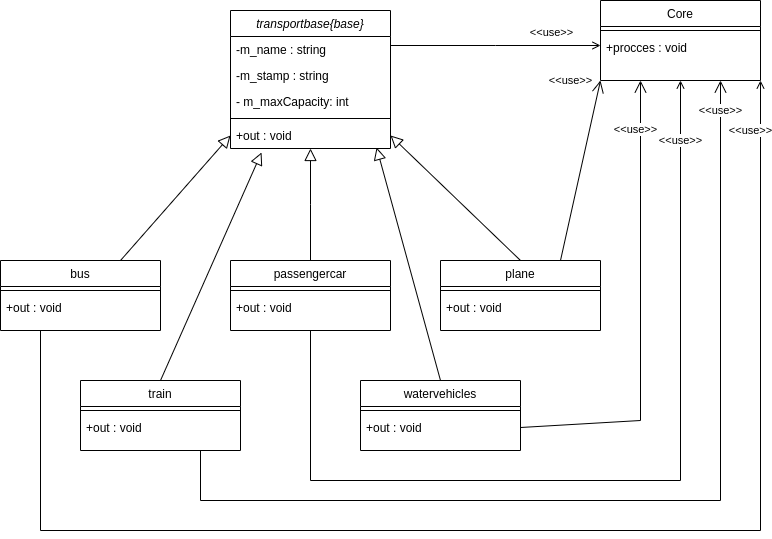

The diagram above was exported from draw.io. Its source (the exported page's mxGraphModel, read from the mxfile embedded in the PNG):
<mxGraphModel dx="792" dy="1121" grid="1" gridSize="10" guides="1" tooltips="1" connect="1" arrows="1" fold="1" page="1" pageScale="1" pageWidth="827" pageHeight="1169" math="0" shadow="0">
  <root>
    <mxCell id="WIyWlLk6GJQsqaUBKTNV-0" />
    <mxCell id="WIyWlLk6GJQsqaUBKTNV-1" parent="WIyWlLk6GJQsqaUBKTNV-0" />
    <mxCell id="zkfFHV4jXpPFQw0GAbJ--0" value="transportbase{base}" style="swimlane;fontStyle=2;align=center;verticalAlign=top;childLayout=stackLayout;horizontal=1;startSize=26;horizontalStack=0;resizeParent=1;resizeLast=0;collapsible=1;marginBottom=0;rounded=0;shadow=0;strokeWidth=1;" parent="WIyWlLk6GJQsqaUBKTNV-1" vertex="1">
      <mxGeometry x="230" y="110" width="160" height="138" as="geometry">
        <mxRectangle x="230" y="140" width="160" height="26" as="alternateBounds" />
      </mxGeometry>
    </mxCell>
    <mxCell id="zkfFHV4jXpPFQw0GAbJ--1" value="-m_name : string" style="text;align=left;verticalAlign=top;spacingLeft=4;spacingRight=4;overflow=hidden;rotatable=0;points=[[0,0.5],[1,0.5]];portConstraint=eastwest;" parent="zkfFHV4jXpPFQw0GAbJ--0" vertex="1">
      <mxGeometry y="26" width="160" height="26" as="geometry" />
    </mxCell>
    <mxCell id="zkfFHV4jXpPFQw0GAbJ--2" value="-m_stamp : string" style="text;align=left;verticalAlign=top;spacingLeft=4;spacingRight=4;overflow=hidden;rotatable=0;points=[[0,0.5],[1,0.5]];portConstraint=eastwest;rounded=0;shadow=0;html=0;" parent="zkfFHV4jXpPFQw0GAbJ--0" vertex="1">
      <mxGeometry y="52" width="160" height="26" as="geometry" />
    </mxCell>
    <mxCell id="zkfFHV4jXpPFQw0GAbJ--3" value="- m_maxCapacity: int " style="text;align=left;verticalAlign=top;spacingLeft=4;spacingRight=4;overflow=hidden;rotatable=0;points=[[0,0.5],[1,0.5]];portConstraint=eastwest;rounded=0;shadow=0;html=0;" parent="zkfFHV4jXpPFQw0GAbJ--0" vertex="1">
      <mxGeometry y="78" width="160" height="26" as="geometry" />
    </mxCell>
    <mxCell id="zkfFHV4jXpPFQw0GAbJ--4" value="" style="line;html=1;strokeWidth=1;align=left;verticalAlign=middle;spacingTop=-1;spacingLeft=3;spacingRight=3;rotatable=0;labelPosition=right;points=[];portConstraint=eastwest;" parent="zkfFHV4jXpPFQw0GAbJ--0" vertex="1">
      <mxGeometry y="104" width="160" height="8" as="geometry" />
    </mxCell>
    <mxCell id="zkfFHV4jXpPFQw0GAbJ--5" value="+out : void" style="text;align=left;verticalAlign=top;spacingLeft=4;spacingRight=4;overflow=hidden;rotatable=0;points=[[0,0.5],[1,0.5]];portConstraint=eastwest;" parent="zkfFHV4jXpPFQw0GAbJ--0" vertex="1">
      <mxGeometry y="112" width="160" height="26" as="geometry" />
    </mxCell>
    <mxCell id="zkfFHV4jXpPFQw0GAbJ--6" value="bus" style="swimlane;fontStyle=0;align=center;verticalAlign=top;childLayout=stackLayout;horizontal=1;startSize=26;horizontalStack=0;resizeParent=1;resizeLast=0;collapsible=1;marginBottom=0;rounded=0;shadow=0;strokeWidth=1;" parent="WIyWlLk6GJQsqaUBKTNV-1" vertex="1">
      <mxGeometry y="360" width="160" height="70" as="geometry">
        <mxRectangle x="130" y="380" width="160" height="26" as="alternateBounds" />
      </mxGeometry>
    </mxCell>
    <mxCell id="zkfFHV4jXpPFQw0GAbJ--9" value="" style="line;html=1;strokeWidth=1;align=left;verticalAlign=middle;spacingTop=-1;spacingLeft=3;spacingRight=3;rotatable=0;labelPosition=right;points=[];portConstraint=eastwest;" parent="zkfFHV4jXpPFQw0GAbJ--6" vertex="1">
      <mxGeometry y="26" width="160" height="8" as="geometry" />
    </mxCell>
    <mxCell id="h2T18fhMVCLDRAHWn7GZ-4" value="+out : void" style="text;align=left;verticalAlign=top;spacingLeft=4;spacingRight=4;overflow=hidden;rotatable=0;points=[[0,0.5],[1,0.5]];portConstraint=eastwest;" vertex="1" parent="zkfFHV4jXpPFQw0GAbJ--6">
      <mxGeometry y="34" width="160" height="26" as="geometry" />
    </mxCell>
    <mxCell id="zkfFHV4jXpPFQw0GAbJ--13" value="passengercar" style="swimlane;fontStyle=0;align=center;verticalAlign=top;childLayout=stackLayout;horizontal=1;startSize=26;horizontalStack=0;resizeParent=1;resizeLast=0;collapsible=1;marginBottom=0;rounded=0;shadow=0;strokeWidth=1;" parent="WIyWlLk6GJQsqaUBKTNV-1" vertex="1">
      <mxGeometry x="230" y="360" width="160" height="70" as="geometry">
        <mxRectangle x="340" y="380" width="170" height="26" as="alternateBounds" />
      </mxGeometry>
    </mxCell>
    <mxCell id="zkfFHV4jXpPFQw0GAbJ--15" value="" style="line;html=1;strokeWidth=1;align=left;verticalAlign=middle;spacingTop=-1;spacingLeft=3;spacingRight=3;rotatable=0;labelPosition=right;points=[];portConstraint=eastwest;" parent="zkfFHV4jXpPFQw0GAbJ--13" vertex="1">
      <mxGeometry y="26" width="160" height="8" as="geometry" />
    </mxCell>
    <mxCell id="h2T18fhMVCLDRAHWn7GZ-5" value="+out : void" style="text;align=left;verticalAlign=top;spacingLeft=4;spacingRight=4;overflow=hidden;rotatable=0;points=[[0,0.5],[1,0.5]];portConstraint=eastwest;" vertex="1" parent="zkfFHV4jXpPFQw0GAbJ--13">
      <mxGeometry y="34" width="160" height="26" as="geometry" />
    </mxCell>
    <mxCell id="zkfFHV4jXpPFQw0GAbJ--16" value="" style="endArrow=block;endSize=10;endFill=0;shadow=0;strokeWidth=1;rounded=0;curved=0;edgeStyle=elbowEdgeStyle;elbow=vertical;" parent="WIyWlLk6GJQsqaUBKTNV-1" source="zkfFHV4jXpPFQw0GAbJ--13" target="zkfFHV4jXpPFQw0GAbJ--0" edge="1">
      <mxGeometry width="160" relative="1" as="geometry">
        <mxPoint x="210" y="373" as="sourcePoint" />
        <mxPoint x="310" y="271" as="targetPoint" />
      </mxGeometry>
    </mxCell>
    <mxCell id="zkfFHV4jXpPFQw0GAbJ--17" value="Core" style="swimlane;fontStyle=0;align=center;verticalAlign=top;childLayout=stackLayout;horizontal=1;startSize=26;horizontalStack=0;resizeParent=1;resizeLast=0;collapsible=1;marginBottom=0;rounded=0;shadow=0;strokeWidth=1;" parent="WIyWlLk6GJQsqaUBKTNV-1" vertex="1">
      <mxGeometry x="600" y="100" width="160" height="80" as="geometry">
        <mxRectangle x="550" y="140" width="160" height="26" as="alternateBounds" />
      </mxGeometry>
    </mxCell>
    <mxCell id="zkfFHV4jXpPFQw0GAbJ--23" value="" style="line;html=1;strokeWidth=1;align=left;verticalAlign=middle;spacingTop=-1;spacingLeft=3;spacingRight=3;rotatable=0;labelPosition=right;points=[];portConstraint=eastwest;" parent="zkfFHV4jXpPFQw0GAbJ--17" vertex="1">
      <mxGeometry y="26" width="160" height="8" as="geometry" />
    </mxCell>
    <mxCell id="zkfFHV4jXpPFQw0GAbJ--25" value="+procces : void" style="text;align=left;verticalAlign=top;spacingLeft=4;spacingRight=4;overflow=hidden;rotatable=0;points=[[0,0.5],[1,0.5]];portConstraint=eastwest;" parent="zkfFHV4jXpPFQw0GAbJ--17" vertex="1">
      <mxGeometry y="34" width="160" height="26" as="geometry" />
    </mxCell>
    <mxCell id="zkfFHV4jXpPFQw0GAbJ--26" value="" style="endArrow=open;shadow=0;strokeWidth=1;rounded=0;curved=0;endFill=1;edgeStyle=elbowEdgeStyle;elbow=vertical;" parent="WIyWlLk6GJQsqaUBKTNV-1" source="zkfFHV4jXpPFQw0GAbJ--0" target="zkfFHV4jXpPFQw0GAbJ--17" edge="1">
      <mxGeometry x="0.5" y="41" relative="1" as="geometry">
        <mxPoint x="380" y="192" as="sourcePoint" />
        <mxPoint x="540" y="192" as="targetPoint" />
        <mxPoint x="-40" y="32" as="offset" />
      </mxGeometry>
    </mxCell>
    <mxCell id="h2T18fhMVCLDRAHWn7GZ-2" value="&lt;font style=&quot;font-size: 11px;&quot;&gt;&amp;lt;&amp;lt;use&amp;gt;&amp;gt;&lt;/font&gt;" style="edgeLabel;html=1;align=center;verticalAlign=middle;resizable=0;points=[];" vertex="1" connectable="0" parent="zkfFHV4jXpPFQw0GAbJ--26">
      <mxGeometry x="0.4688" y="-4" relative="1" as="geometry">
        <mxPoint x="6" y="-18" as="offset" />
      </mxGeometry>
    </mxCell>
    <mxCell id="h2T18fhMVCLDRAHWn7GZ-3" value="" style="endArrow=block;html=1;rounded=0;exitX=0.75;exitY=0;exitDx=0;exitDy=0;entryX=0;entryY=0.5;entryDx=0;entryDy=0;endFill=0;startSize=10;endSize=10;" edge="1" parent="WIyWlLk6GJQsqaUBKTNV-1" source="zkfFHV4jXpPFQw0GAbJ--6" target="zkfFHV4jXpPFQw0GAbJ--5">
      <mxGeometry width="50" height="50" relative="1" as="geometry">
        <mxPoint x="280" y="600" as="sourcePoint" />
        <mxPoint x="330" y="550" as="targetPoint" />
      </mxGeometry>
    </mxCell>
    <mxCell id="h2T18fhMVCLDRAHWn7GZ-6" value="plane" style="swimlane;fontStyle=0;align=center;verticalAlign=top;childLayout=stackLayout;horizontal=1;startSize=26;horizontalStack=0;resizeParent=1;resizeLast=0;collapsible=1;marginBottom=0;rounded=0;shadow=0;strokeWidth=1;" vertex="1" parent="WIyWlLk6GJQsqaUBKTNV-1">
      <mxGeometry x="440" y="360" width="160" height="70" as="geometry">
        <mxRectangle x="340" y="380" width="170" height="26" as="alternateBounds" />
      </mxGeometry>
    </mxCell>
    <mxCell id="h2T18fhMVCLDRAHWn7GZ-7" value="" style="line;html=1;strokeWidth=1;align=left;verticalAlign=middle;spacingTop=-1;spacingLeft=3;spacingRight=3;rotatable=0;labelPosition=right;points=[];portConstraint=eastwest;" vertex="1" parent="h2T18fhMVCLDRAHWn7GZ-6">
      <mxGeometry y="26" width="160" height="8" as="geometry" />
    </mxCell>
    <mxCell id="h2T18fhMVCLDRAHWn7GZ-8" value="+out : void" style="text;align=left;verticalAlign=top;spacingLeft=4;spacingRight=4;overflow=hidden;rotatable=0;points=[[0,0.5],[1,0.5]];portConstraint=eastwest;" vertex="1" parent="h2T18fhMVCLDRAHWn7GZ-6">
      <mxGeometry y="34" width="160" height="26" as="geometry" />
    </mxCell>
    <mxCell id="h2T18fhMVCLDRAHWn7GZ-9" value="train" style="swimlane;fontStyle=0;align=center;verticalAlign=top;childLayout=stackLayout;horizontal=1;startSize=26;horizontalStack=0;resizeParent=1;resizeLast=0;collapsible=1;marginBottom=0;rounded=0;shadow=0;strokeWidth=1;" vertex="1" parent="WIyWlLk6GJQsqaUBKTNV-1">
      <mxGeometry x="80" y="480" width="160" height="70" as="geometry">
        <mxRectangle x="340" y="380" width="170" height="26" as="alternateBounds" />
      </mxGeometry>
    </mxCell>
    <mxCell id="h2T18fhMVCLDRAHWn7GZ-10" value="" style="line;html=1;strokeWidth=1;align=left;verticalAlign=middle;spacingTop=-1;spacingLeft=3;spacingRight=3;rotatable=0;labelPosition=right;points=[];portConstraint=eastwest;" vertex="1" parent="h2T18fhMVCLDRAHWn7GZ-9">
      <mxGeometry y="26" width="160" height="8" as="geometry" />
    </mxCell>
    <mxCell id="h2T18fhMVCLDRAHWn7GZ-11" value="+out : void" style="text;align=left;verticalAlign=top;spacingLeft=4;spacingRight=4;overflow=hidden;rotatable=0;points=[[0,0.5],[1,0.5]];portConstraint=eastwest;" vertex="1" parent="h2T18fhMVCLDRAHWn7GZ-9">
      <mxGeometry y="34" width="160" height="26" as="geometry" />
    </mxCell>
    <mxCell id="h2T18fhMVCLDRAHWn7GZ-12" value="watervehicles" style="swimlane;fontStyle=0;align=center;verticalAlign=top;childLayout=stackLayout;horizontal=1;startSize=26;horizontalStack=0;resizeParent=1;resizeLast=0;collapsible=1;marginBottom=0;rounded=0;shadow=0;strokeWidth=1;" vertex="1" parent="WIyWlLk6GJQsqaUBKTNV-1">
      <mxGeometry x="360" y="480" width="160" height="70" as="geometry">
        <mxRectangle x="340" y="380" width="170" height="26" as="alternateBounds" />
      </mxGeometry>
    </mxCell>
    <mxCell id="h2T18fhMVCLDRAHWn7GZ-13" value="" style="line;html=1;strokeWidth=1;align=left;verticalAlign=middle;spacingTop=-1;spacingLeft=3;spacingRight=3;rotatable=0;labelPosition=right;points=[];portConstraint=eastwest;" vertex="1" parent="h2T18fhMVCLDRAHWn7GZ-12">
      <mxGeometry y="26" width="160" height="8" as="geometry" />
    </mxCell>
    <mxCell id="h2T18fhMVCLDRAHWn7GZ-14" value="+out : void" style="text;align=left;verticalAlign=top;spacingLeft=4;spacingRight=4;overflow=hidden;rotatable=0;points=[[0,0.5],[1,0.5]];portConstraint=eastwest;" vertex="1" parent="h2T18fhMVCLDRAHWn7GZ-12">
      <mxGeometry y="34" width="160" height="26" as="geometry" />
    </mxCell>
    <mxCell id="h2T18fhMVCLDRAHWn7GZ-18" value="" style="endArrow=block;html=1;rounded=0;exitX=0.5;exitY=0;exitDx=0;exitDy=0;entryX=0.913;entryY=0.962;entryDx=0;entryDy=0;endSize=10;endFill=0;entryPerimeter=0;" edge="1" parent="WIyWlLk6GJQsqaUBKTNV-1" source="h2T18fhMVCLDRAHWn7GZ-12" target="zkfFHV4jXpPFQw0GAbJ--5">
      <mxGeometry width="50" height="50" relative="1" as="geometry">
        <mxPoint x="340" y="600" as="sourcePoint" />
        <mxPoint x="390" y="550" as="targetPoint" />
      </mxGeometry>
    </mxCell>
    <mxCell id="h2T18fhMVCLDRAHWn7GZ-19" value="" style="endArrow=block;html=1;rounded=0;exitX=0.5;exitY=0;exitDx=0;exitDy=0;entryX=0.194;entryY=1.154;entryDx=0;entryDy=0;startSize=6;endSize=10;endFill=0;entryPerimeter=0;" edge="1" parent="WIyWlLk6GJQsqaUBKTNV-1" source="h2T18fhMVCLDRAHWn7GZ-9" target="zkfFHV4jXpPFQw0GAbJ--5">
      <mxGeometry width="50" height="50" relative="1" as="geometry">
        <mxPoint x="340" y="600" as="sourcePoint" />
        <mxPoint x="390" y="550" as="targetPoint" />
      </mxGeometry>
    </mxCell>
    <mxCell id="h2T18fhMVCLDRAHWn7GZ-20" value="" style="endArrow=block;html=1;rounded=0;exitX=0.5;exitY=0;exitDx=0;exitDy=0;entryX=1;entryY=0.5;entryDx=0;entryDy=0;endSize=10;endFill=0;" edge="1" parent="WIyWlLk6GJQsqaUBKTNV-1" source="h2T18fhMVCLDRAHWn7GZ-6" target="zkfFHV4jXpPFQw0GAbJ--5">
      <mxGeometry width="50" height="50" relative="1" as="geometry">
        <mxPoint x="340" y="600" as="sourcePoint" />
        <mxPoint x="390" y="550" as="targetPoint" />
      </mxGeometry>
    </mxCell>
    <mxCell id="h2T18fhMVCLDRAHWn7GZ-21" value="&lt;font style=&quot;font-size: 11px;&quot;&gt;&amp;lt;&amp;lt;use&amp;gt;&amp;gt;&lt;/font&gt;" style="endArrow=open;html=1;rounded=0;exitX=0.75;exitY=0;exitDx=0;exitDy=0;entryX=0;entryY=1;entryDx=0;entryDy=0;endFill=0;endSize=10;" edge="1" parent="WIyWlLk6GJQsqaUBKTNV-1" source="h2T18fhMVCLDRAHWn7GZ-6" target="zkfFHV4jXpPFQw0GAbJ--17">
      <mxGeometry x="0.9294" y="29" width="50" height="50" relative="1" as="geometry">
        <mxPoint x="340" y="600" as="sourcePoint" />
        <mxPoint x="390" y="550" as="targetPoint" />
        <mxPoint as="offset" />
      </mxGeometry>
    </mxCell>
    <mxCell id="h2T18fhMVCLDRAHWn7GZ-22" value="&amp;lt;&amp;lt;use&amp;gt;&amp;gt;" style="endArrow=open;html=1;rounded=0;exitX=1;exitY=0.5;exitDx=0;exitDy=0;entryX=0.25;entryY=1;entryDx=0;entryDy=0;endFill=0;endSize=10;" edge="1" parent="WIyWlLk6GJQsqaUBKTNV-1" source="h2T18fhMVCLDRAHWn7GZ-14" target="zkfFHV4jXpPFQw0GAbJ--17">
      <mxGeometry x="0.7859" y="5" width="50" height="50" relative="1" as="geometry">
        <mxPoint x="340" y="600" as="sourcePoint" />
        <mxPoint x="390" y="550" as="targetPoint" />
        <Array as="points">
          <mxPoint x="640" y="520" />
        </Array>
        <mxPoint as="offset" />
      </mxGeometry>
    </mxCell>
    <mxCell id="h2T18fhMVCLDRAHWn7GZ-23" value="&lt;font style=&quot;font-size: 11px;&quot;&gt;&amp;lt;&amp;lt;use&amp;gt;&amp;gt;&lt;/font&gt;" style="endArrow=open;html=1;rounded=0;exitX=0.75;exitY=1;exitDx=0;exitDy=0;entryX=0.75;entryY=1;entryDx=0;entryDy=0;endFill=0;endSize=10;" edge="1" parent="WIyWlLk6GJQsqaUBKTNV-1" source="h2T18fhMVCLDRAHWn7GZ-9" target="zkfFHV4jXpPFQw0GAbJ--17">
      <mxGeometry x="0.9394" width="50" height="50" relative="1" as="geometry">
        <mxPoint x="340" y="600" as="sourcePoint" />
        <mxPoint x="390" y="550" as="targetPoint" />
        <Array as="points">
          <mxPoint x="200" y="600" />
          <mxPoint x="720" y="600" />
        </Array>
        <mxPoint as="offset" />
      </mxGeometry>
    </mxCell>
    <mxCell id="h2T18fhMVCLDRAHWn7GZ-24" value="&amp;lt;&amp;lt;use&amp;gt;&amp;gt;" style="endArrow=open;html=1;rounded=0;exitX=0.5;exitY=1;exitDx=0;exitDy=0;entryX=0.5;entryY=1;entryDx=0;entryDy=0;endFill=0;" edge="1" parent="WIyWlLk6GJQsqaUBKTNV-1" source="zkfFHV4jXpPFQw0GAbJ--13" target="zkfFHV4jXpPFQw0GAbJ--17">
      <mxGeometry x="0.8696" width="50" height="50" relative="1" as="geometry">
        <mxPoint x="340" y="600" as="sourcePoint" />
        <mxPoint x="390" y="550" as="targetPoint" />
        <Array as="points">
          <mxPoint x="310" y="580" />
          <mxPoint x="680" y="580" />
        </Array>
        <mxPoint as="offset" />
      </mxGeometry>
    </mxCell>
    <mxCell id="h2T18fhMVCLDRAHWn7GZ-25" value="&amp;lt;&amp;lt;use&amp;gt;&amp;gt;" style="endArrow=open;html=1;rounded=0;exitX=0.25;exitY=1;exitDx=0;exitDy=0;entryX=1;entryY=1;entryDx=0;entryDy=0;endFill=0;" edge="1" parent="WIyWlLk6GJQsqaUBKTNV-1" source="zkfFHV4jXpPFQw0GAbJ--6" target="zkfFHV4jXpPFQw0GAbJ--17">
      <mxGeometry x="0.927" y="10" width="50" height="50" relative="1" as="geometry">
        <mxPoint x="340" y="600" as="sourcePoint" />
        <mxPoint x="390" y="550" as="targetPoint" />
        <Array as="points">
          <mxPoint x="40" y="630" />
          <mxPoint x="760" y="630" />
        </Array>
        <mxPoint as="offset" />
      </mxGeometry>
    </mxCell>
  </root>
</mxGraphModel>